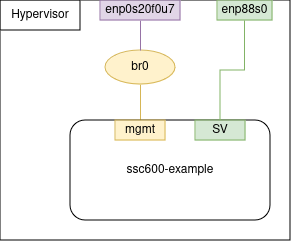

The diagram above was exported from draw.io. Its source (the exported page's mxGraphModel, read from the mxfile embedded in the PNG):
<mxGraphModel dx="890" dy="456" grid="1" gridSize="10" guides="1" tooltips="1" connect="1" arrows="1" fold="1" page="1" pageScale="1" pageWidth="1169" pageHeight="827" math="0" shadow="0">
  <root>
    <mxCell id="0" />
    <mxCell id="1" parent="0" />
    <mxCell id="MFRxUc5p2XuxrmP_Oj3N-1" value="" style="rounded=0;whiteSpace=wrap;html=1;" vertex="1" parent="1">
      <mxGeometry x="340" y="290" width="290" height="240" as="geometry" />
    </mxCell>
    <mxCell id="MFRxUc5p2XuxrmP_Oj3N-3" value="Hypervisor" style="rounded=0;whiteSpace=wrap;html=1;" vertex="1" parent="1">
      <mxGeometry x="340" y="290" width="80" height="30" as="geometry" />
    </mxCell>
    <mxCell id="MFRxUc5p2XuxrmP_Oj3N-7" style="edgeStyle=orthogonalEdgeStyle;rounded=0;orthogonalLoop=1;jettySize=auto;html=1;exitX=0.5;exitY=0;exitDx=0;exitDy=0;entryX=0.5;entryY=1;entryDx=0;entryDy=0;endArrow=none;endFill=0;fillColor=#fff2cc;strokeColor=#d6b656;" edge="1" parent="1" source="MFRxUc5p2XuxrmP_Oj3N-8" target="MFRxUc5p2XuxrmP_Oj3N-6">
      <mxGeometry relative="1" as="geometry" />
    </mxCell>
    <mxCell id="MFRxUc5p2XuxrmP_Oj3N-4" value="ssc600-example" style="rounded=1;whiteSpace=wrap;html=1;" vertex="1" parent="1">
      <mxGeometry x="410" y="410" width="200" height="100" as="geometry" />
    </mxCell>
    <mxCell id="MFRxUc5p2XuxrmP_Oj3N-6" value="&lt;div&gt;br0&lt;/div&gt;" style="ellipse;whiteSpace=wrap;html=1;fillColor=#fff2cc;strokeColor=#d6b656;" vertex="1" parent="1">
      <mxGeometry x="445" y="340" width="70" height="34" as="geometry" />
    </mxCell>
    <mxCell id="MFRxUc5p2XuxrmP_Oj3N-8" value="mgmt" style="rounded=0;whiteSpace=wrap;html=1;fillColor=#fff2cc;strokeColor=#d6b656;" vertex="1" parent="1">
      <mxGeometry x="455" y="410" width="50" height="20" as="geometry" />
    </mxCell>
    <mxCell id="MFRxUc5p2XuxrmP_Oj3N-16" style="edgeStyle=orthogonalEdgeStyle;rounded=0;orthogonalLoop=1;jettySize=auto;html=1;exitX=0.5;exitY=1;exitDx=0;exitDy=0;entryX=0.5;entryY=0;entryDx=0;entryDy=0;endArrow=none;endFill=0;fillColor=#e1d5e7;strokeColor=#9673a6;" edge="1" parent="1" source="MFRxUc5p2XuxrmP_Oj3N-9" target="MFRxUc5p2XuxrmP_Oj3N-6">
      <mxGeometry relative="1" as="geometry" />
    </mxCell>
    <mxCell id="MFRxUc5p2XuxrmP_Oj3N-9" value="enp0s20f0u7" style="rounded=0;whiteSpace=wrap;html=1;fillColor=#e1d5e7;strokeColor=#9673a6;" vertex="1" parent="1">
      <mxGeometry x="440" y="290" width="80" height="20" as="geometry" />
    </mxCell>
    <mxCell id="MFRxUc5p2XuxrmP_Oj3N-19" style="edgeStyle=orthogonalEdgeStyle;rounded=0;orthogonalLoop=1;jettySize=auto;html=1;exitX=0.5;exitY=0;exitDx=0;exitDy=0;entryX=0.5;entryY=1;entryDx=0;entryDy=0;endArrow=none;endFill=0;fillColor=#d5e8d4;strokeColor=#82b366;" edge="1" parent="1" source="MFRxUc5p2XuxrmP_Oj3N-17" target="MFRxUc5p2XuxrmP_Oj3N-18">
      <mxGeometry relative="1" as="geometry" />
    </mxCell>
    <mxCell id="MFRxUc5p2XuxrmP_Oj3N-17" value="SV" style="rounded=0;whiteSpace=wrap;html=1;fillColor=#d5e8d4;strokeColor=#82b366;" vertex="1" parent="1">
      <mxGeometry x="535" y="410" width="50" height="20" as="geometry" />
    </mxCell>
    <mxCell id="MFRxUc5p2XuxrmP_Oj3N-18" value="enp88s0" style="rounded=0;whiteSpace=wrap;html=1;fillColor=#d5e8d4;strokeColor=#82b366;" vertex="1" parent="1">
      <mxGeometry x="557" y="290" width="55" height="20" as="geometry" />
    </mxCell>
  </root>
</mxGraphModel>